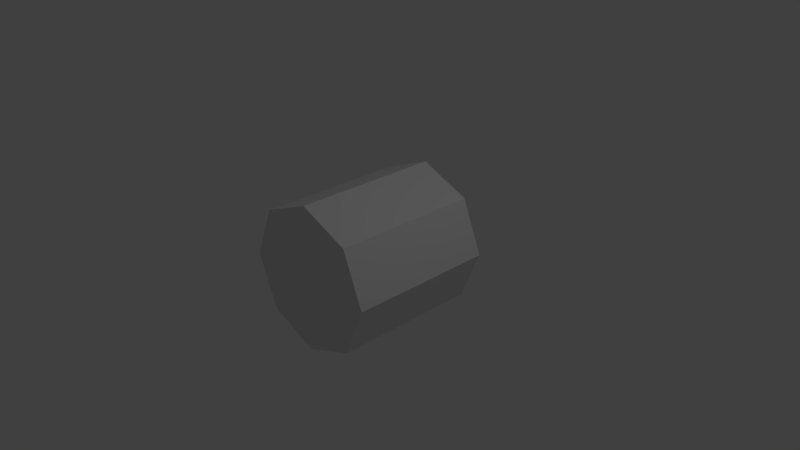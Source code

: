 # Source: Tower.blend  (saved by Blender 2.79.0; exported with 4.5.12 LTS)
import bpy
from mathutils import Matrix  # noqa: F401  (used for matrix-valued properties, if any)

bpy.ops.wm.read_factory_settings(use_empty=True)
scene = bpy.context.scene
scene.name = 'Scene'

# ---- collections
col_collection_1 = bpy.data.collections.new('Collection 1'); scene.collection.children.link(col_collection_1)

# ---- world
world_world = bpy.data.worlds.new('World'); scene.world = world_world
world_world.color = (0.05088, 0.05088, 0.05088)
world_world.use_sun_shadow = False
world_world.sun_shadow_jitter_overblur = 0.0
world_world.cycles.sampling_method = 'MANUAL'

# ---- cameras
cam_camera = bpy.data.cameras.new('Camera')
cam_camera.clip_end = 100.0
cam_camera.lens = 35.0
cam_camera.sensor_width = 32.0
cam_camera.sensor_height = 18.0
cam_camera.ortho_scale = 7.314
cam_camera.dof.focus_distance = 0.0
cam_camera.dof.aperture_fstop = 128.0

# ---- lights
light_lamp = bpy.data.lights.new('Lamp', 'POINT')
light_lamp.transmission_factor = 0.0
light_lamp.cutoff_distance = 30.0
light_lamp.energy = 100.0
light_lamp.shadow_buffer_clip_start = 1.001
light_lamp.shadow_soft_size = 0.1
light_lamp.shadow_maximum_resolution = 0.006
light_lamp.use_absolute_resolution = True

# ---- meshes
me_tower = bpy.data.meshes.new('Tower')
me_tower.from_pydata([(0.0, -1.0, 1.0), (1.0, -1.0, 4.371e-08), (-1.0, -1.0, 4.371e-08), (0.0, -1.0, -1.0), (0.0, -1.0, 4.371e-08), (0.707, -1.0, -0.707), (0.707, -1.0, 0.707), (-0.707, -1.0, 0.707), (-0.707, -1.0, -0.707), (-0.707, 1.0, 0.707), (0.0, 1.0, 1.0), (0.707, 1.0, 0.707), (1.0, 1.0, -4.371e-08), (0.707, 1.0, -0.707), (0.0, 1.0, -1.0), (-0.707, 1.0, -0.707), (-1.0, 1.0, -4.371e-08), (0.0, 1.0, -7.725e-08)], [], [(5, 4, 3), (4, 8, 3), (8, 4, 2), (4, 7, 2), (1, 4, 5), (6, 4, 1), (4, 6, 0), (7, 4, 0), (13, 14, 17), (17, 14, 15), (15, 16, 17), (17, 16, 9), (12, 13, 17), (11, 12, 17), (17, 10, 11), (9, 10, 17), (3, 14, 13, 5), (8, 15, 14, 3), (0, 10, 9, 7), (6, 11, 10, 0), (2, 16, 15, 8), (1, 12, 11, 6), (7, 9, 16, 2), (5, 13, 12, 1)])
me_tower.use_remesh_preserve_volume = False
me_tower.use_remesh_preserve_attributes = False
me_tower.use_mirror_vertex_groups = False
me_tower.update()

# ---- objects
ob_tower = bpy.data.objects.new('Tower', me_tower)
ob_lamp = bpy.data.objects.new('Lamp', light_lamp)
ob_camera = bpy.data.objects.new('Camera', cam_camera)

# ---- transforms, parenting, visibility, modifiers, constraints
ob_tower.location = (0.0, 0.0, 0.0)
ob_tower.lineart.crease_threshold = 0.0
ob_lamp.location = (4.076, 1.005, 5.904)
ob_lamp.rotation_euler = (0.6503, 0.05522, 1.866)
ob_lamp.lock_rotations_4d = False
ob_lamp.empty_display_type = 'ARROWS'
ob_lamp.color = (0.0, 0.0, 0.0, 0.0)
ob_lamp.lineart.crease_threshold = 0.0
ob_camera.location = (7.481, -6.508, 5.344)
ob_camera.rotation_euler = (1.109, 0.0, 0.8149)
ob_camera.lock_rotations_4d = False
ob_camera.empty_display_type = 'ARROWS'
ob_camera.color = (0.0, 0.0, 0.0, 0.0)
ob_camera.display_type = 'WIRE'
ob_camera.lineart.crease_threshold = 0.0

# ---- collection membership
col_collection_1.objects.link(ob_tower)
col_collection_1.objects.link(ob_lamp)
col_collection_1.objects.link(ob_camera)

# ---- scene / render settings (as saved in the file)
scene.camera = ob_camera
scene.frame_start = 1; scene.frame_end = 250; scene.frame_set(1)
scene.render.engine = 'BLENDER_EEVEE_NEXT'
scene.render.resolution_percentage = 50
scene.render.dither_intensity = 0.0
scene.cycles.use_denoising = False
scene.cycles.samples = 128
scene.cycles.sampling_pattern = 'TABULATED_SOBOL'
scene.cycles.use_adaptive_sampling = False
scene.cycles.use_light_tree = False
scene.cycles.blur_glossy = 0.0
scene.cycles.sample_clamp_indirect = 0.0
scene.view_settings.view_transform = 'Standard'
bpy.context.view_layer.update()
